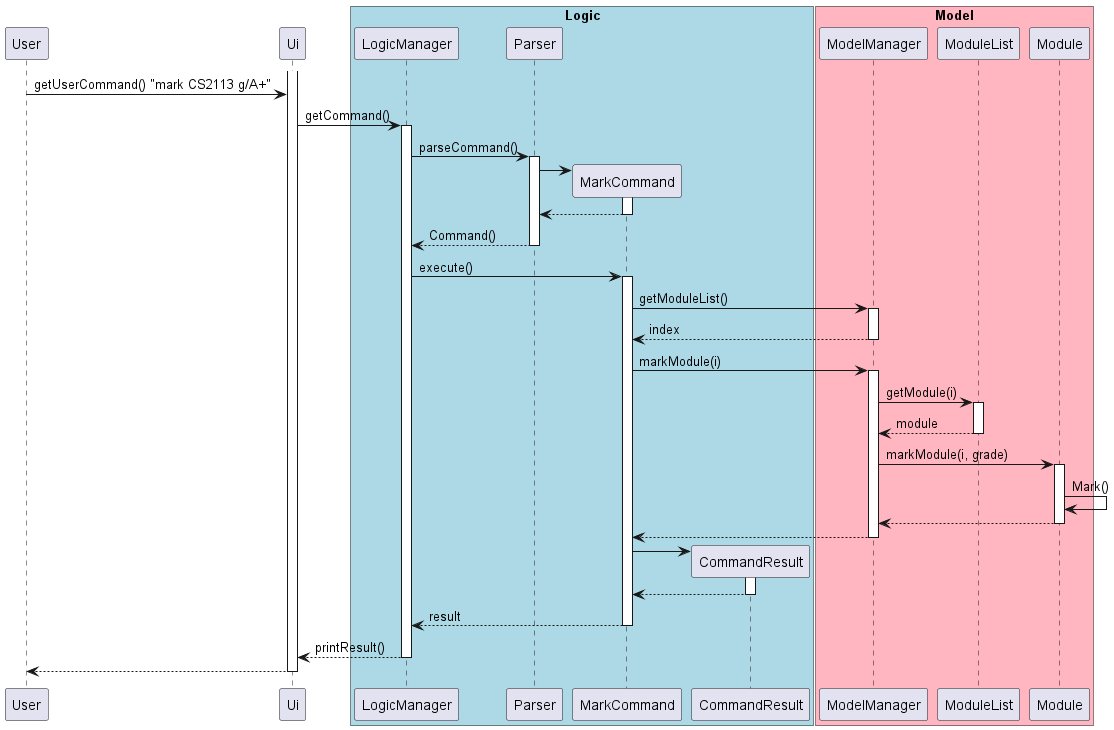

The diagram above was rendered by PlantUML. Its source (embedded in the PNG):
@startuml
participant User

activate Ui
User -> Ui: getUserCommand() "mark CS2113 g/A+"
box "Logic" #LightBlue
Ui -> LogicManager: getCommand()
activate LogicManager

LogicManager -> Parser: parseCommand()
activate Parser

create MarkCommand
Parser -> MarkCommand
activate MarkCommand

MarkCommand --> Parser:
deactivate MarkCommand


Parser --> LogicManager: Command()
deactivate Parser


LogicManager -> MarkCommand: execute()
activate MarkCommand
participant CommandResult

end box


box "Model" #LightPink

MarkCommand -> ModelManager: getModuleList()
activate ModelManager
ModelManager --> MarkCommand: index
deactivate ModelManager

MarkCommand -> ModelManager: markModule(i)
activate ModelManager

ModelManager -> ModuleList: getModule(i)
activate ModuleList

ModuleList --> ModelManager: module
deactivate ModuleList

ModelManager -> Module: markModule(i, grade)
activate Module
Module -> Module: Mark()

Module --> ModelManager
deactivate Module

ModelManager --> MarkCommand
deactivate ModelManager

create CommandResult


MarkCommand -> CommandResult
activate CommandResult
CommandResult --> MarkCommand
deactivate CommandResult

MarkCommand --> LogicManager: result
deactivate MarkCommand

LogicManager --> Ui: printResult()
deactivate LogicManager

Ui --> User
deactivate Ui

@enduml